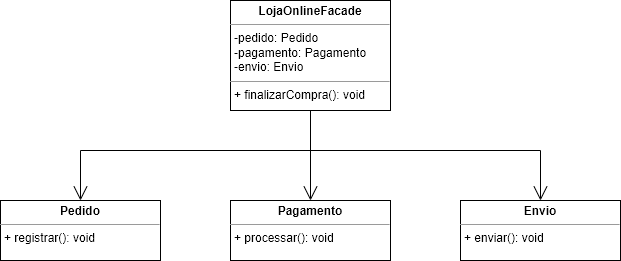

The diagram above was exported from draw.io. Its source (the exported page's mxGraphModel, read from the mxfile embedded in the PNG):
<mxGraphModel dx="880" dy="494" grid="1" gridSize="10" guides="1" tooltips="1" connect="1" arrows="1" fold="1" page="1" pageScale="1" pageWidth="827" pageHeight="1169" math="0" shadow="0">
  <root>
    <mxCell id="0" />
    <mxCell id="1" parent="0" />
    <mxCell id="gAZD9w3UXmOV_3IQ3uix-2" value="&lt;p style=&quot;margin:0px;margin-top:4px;text-align:center;&quot;&gt;&lt;b&gt;Pedido&lt;/b&gt;&lt;/p&gt;&lt;hr size=&quot;1&quot;&gt;&lt;p style=&quot;margin:0px;margin-left:4px;&quot;&gt;+ registrar(): void&lt;/p&gt;" style="verticalAlign=top;align=left;overflow=fill;fontSize=12;fontFamily=Helvetica;html=1;whiteSpace=wrap;" vertex="1" parent="1">
      <mxGeometry x="150" y="280" width="160" height="60" as="geometry" />
    </mxCell>
    <mxCell id="gAZD9w3UXmOV_3IQ3uix-3" value="&lt;p style=&quot;margin:0px;margin-top:4px;text-align:center;&quot;&gt;&lt;b&gt;Pagamento&lt;/b&gt;&lt;/p&gt;&lt;hr size=&quot;1&quot;&gt;&lt;p style=&quot;margin:0px;margin-left:4px;&quot;&gt;+ processar(): void&lt;/p&gt;" style="verticalAlign=top;align=left;overflow=fill;fontSize=12;fontFamily=Helvetica;html=1;whiteSpace=wrap;" vertex="1" parent="1">
      <mxGeometry x="380" y="280" width="160" height="60" as="geometry" />
    </mxCell>
    <mxCell id="gAZD9w3UXmOV_3IQ3uix-4" value="&lt;p style=&quot;margin:0px;margin-top:4px;text-align:center;&quot;&gt;&lt;b&gt;Envio&lt;/b&gt;&lt;/p&gt;&lt;hr size=&quot;1&quot;&gt;&lt;p style=&quot;margin:0px;margin-left:4px;&quot;&gt;+ enviar(): void&lt;/p&gt;" style="verticalAlign=top;align=left;overflow=fill;fontSize=12;fontFamily=Helvetica;html=1;whiteSpace=wrap;" vertex="1" parent="1">
      <mxGeometry x="610" y="280" width="160" height="60" as="geometry" />
    </mxCell>
    <mxCell id="gAZD9w3UXmOV_3IQ3uix-5" value="&lt;p style=&quot;margin:0px;margin-top:4px;text-align:center;&quot;&gt;&lt;b&gt;LojaOnlineFacade&lt;/b&gt;&lt;/p&gt;&lt;hr size=&quot;1&quot;&gt;&lt;p style=&quot;margin:0px;margin-left:4px;&quot;&gt;-pedido: Pedido&lt;/p&gt;&lt;p style=&quot;margin:0px;margin-left:4px;&quot;&gt;-pagamento: Pagamento&lt;/p&gt;&lt;p style=&quot;margin:0px;margin-left:4px;&quot;&gt;-envio: Envio&lt;/p&gt;&lt;hr size=&quot;1&quot;&gt;&lt;p style=&quot;margin:0px;margin-left:4px;&quot;&gt;+ finalizarCompra(): void&lt;/p&gt;" style="verticalAlign=top;align=left;overflow=fill;fontSize=12;fontFamily=Helvetica;html=1;whiteSpace=wrap;" vertex="1" parent="1">
      <mxGeometry x="380" y="80" width="160" height="110" as="geometry" />
    </mxCell>
    <mxCell id="gAZD9w3UXmOV_3IQ3uix-6" value="" style="endArrow=open;endFill=1;endSize=12;html=1;rounded=0;entryX=0.5;entryY=0;entryDx=0;entryDy=0;exitX=0.5;exitY=1;exitDx=0;exitDy=0;" edge="1" parent="1" source="gAZD9w3UXmOV_3IQ3uix-5" target="gAZD9w3UXmOV_3IQ3uix-2">
      <mxGeometry width="160" relative="1" as="geometry">
        <mxPoint x="460" y="230" as="sourcePoint" />
        <mxPoint x="490" y="260" as="targetPoint" />
        <Array as="points">
          <mxPoint x="460" y="230" />
          <mxPoint x="230" y="230" />
        </Array>
      </mxGeometry>
    </mxCell>
    <mxCell id="gAZD9w3UXmOV_3IQ3uix-7" value="" style="endArrow=open;endFill=1;endSize=12;html=1;rounded=0;entryX=0.5;entryY=0;entryDx=0;entryDy=0;" edge="1" parent="1" target="gAZD9w3UXmOV_3IQ3uix-3">
      <mxGeometry width="160" relative="1" as="geometry">
        <mxPoint x="460" y="200" as="sourcePoint" />
        <mxPoint x="490" y="260" as="targetPoint" />
      </mxGeometry>
    </mxCell>
    <mxCell id="gAZD9w3UXmOV_3IQ3uix-8" value="" style="endArrow=open;endFill=1;endSize=12;html=1;rounded=0;exitX=0.5;exitY=1;exitDx=0;exitDy=0;entryX=0.5;entryY=0;entryDx=0;entryDy=0;" edge="1" parent="1" source="gAZD9w3UXmOV_3IQ3uix-5" target="gAZD9w3UXmOV_3IQ3uix-4">
      <mxGeometry width="160" relative="1" as="geometry">
        <mxPoint x="330" y="260" as="sourcePoint" />
        <mxPoint x="490" y="260" as="targetPoint" />
        <Array as="points">
          <mxPoint x="460" y="230" />
          <mxPoint x="690" y="230" />
        </Array>
      </mxGeometry>
    </mxCell>
  </root>
</mxGraphModel>